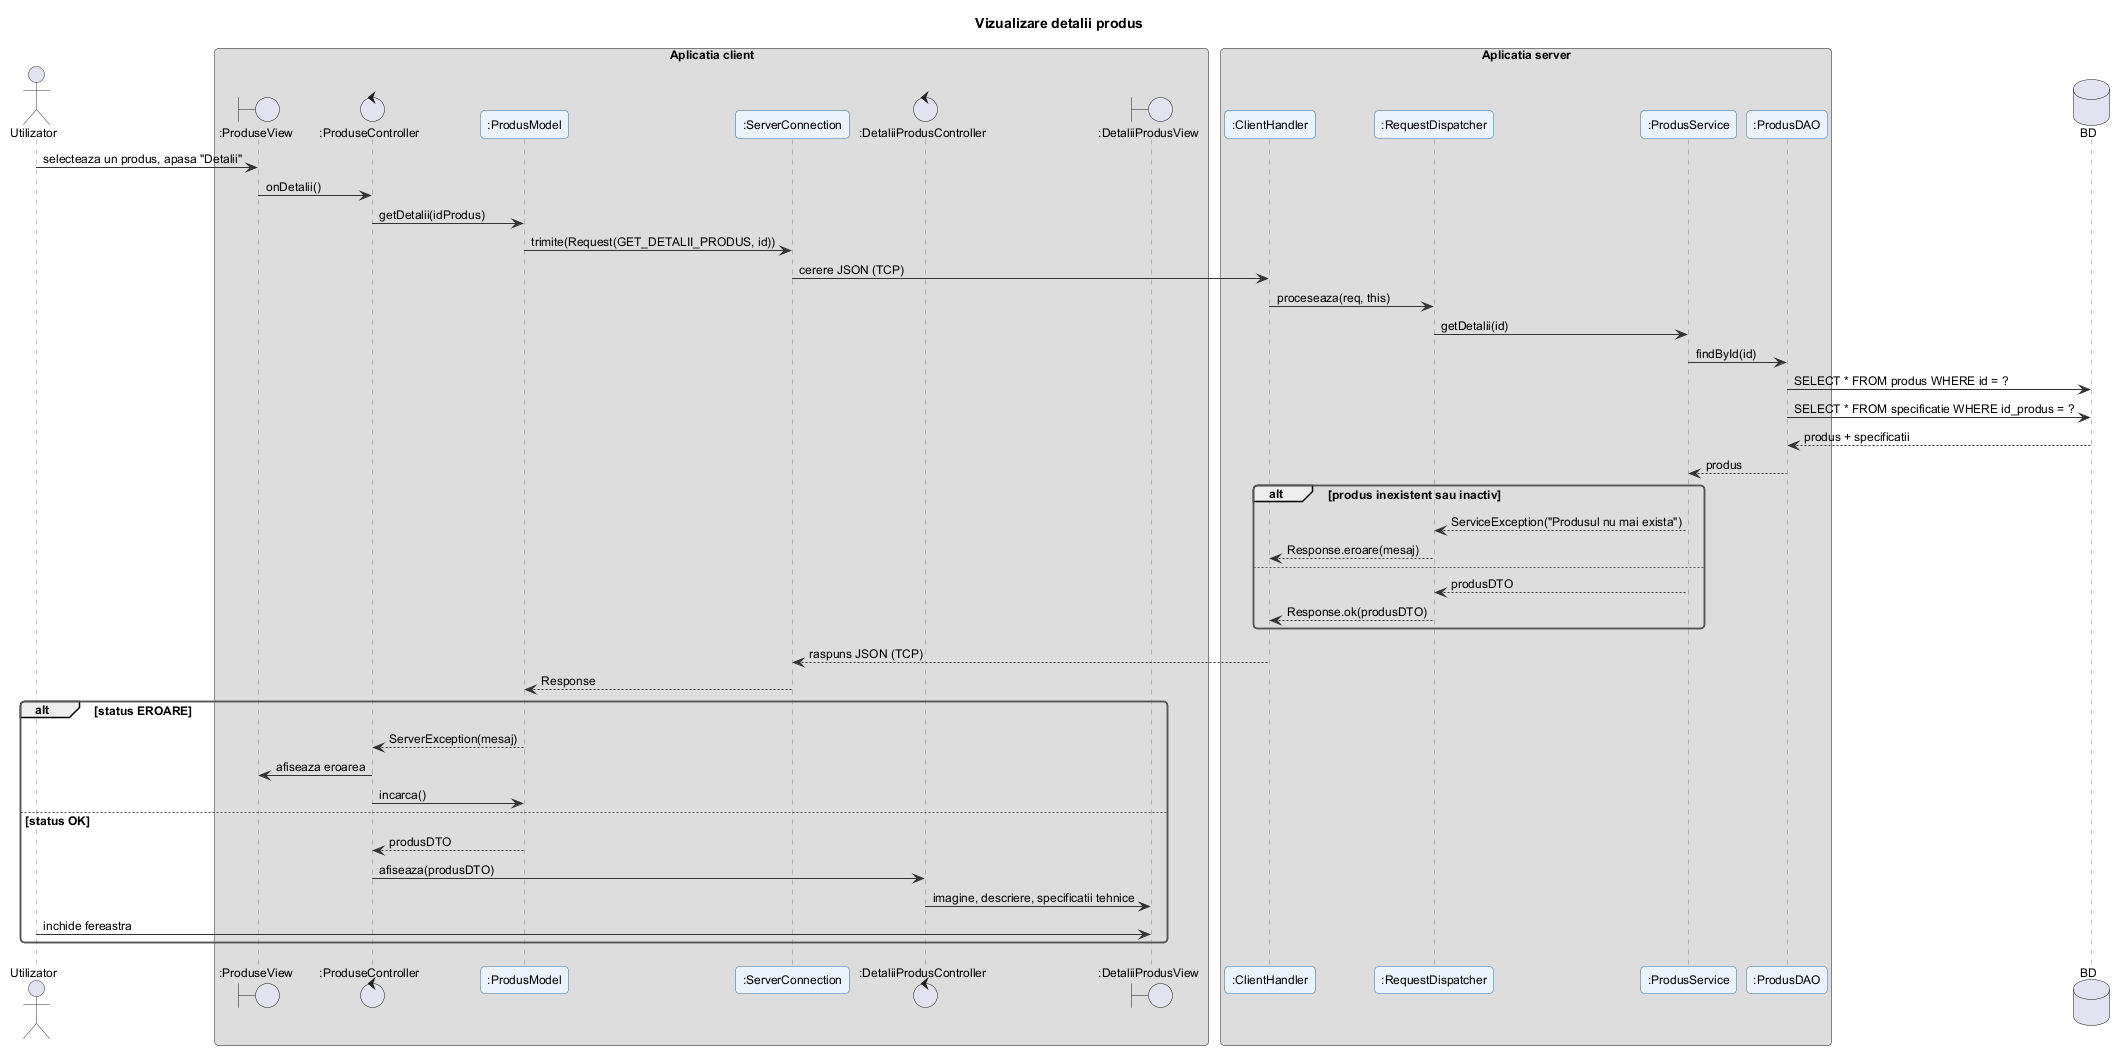

The diagram above was rendered by PlantUML. Its source (embedded in the PNG):
@startuml vizualizare_detalii_produs
!include ../_stil.iuml
title Vizualizare detalii produs

actor Utilizator
box "Aplicatia client"
boundary ":ProduseView" as V
control ":ProduseController" as C
participant ":ProdusModel" as M
participant ":ServerConnection" as SC
control ":DetaliiProdusController" as DC
boundary ":DetaliiProdusView" as DV
end box
box "Aplicatia server"
participant ":ClientHandler" as CH
participant ":RequestDispatcher" as RD
participant ":ProdusService" as S
participant ":ProdusDAO" as D
end box
database "BD" as DB

Utilizator -> V : selecteaza un produs, apasa "Detalii"
V -> C : onDetalii()
C -> M : getDetalii(idProdus)
M -> SC : trimite(Request(GET_DETALII_PRODUS, id))
SC -> CH : cerere JSON (TCP)
CH -> RD : proceseaza(req, this)
RD -> S : getDetalii(id)
S -> D : findById(id)
D -> DB : SELECT * FROM produs WHERE id = ?
D -> DB : SELECT * FROM specificatie WHERE id_produs = ?
DB --> D : produs + specificatii
D --> S : produs
alt produs inexistent sau inactiv
  S --> RD : ServiceException("Produsul nu mai exista")
  RD --> CH : Response.eroare(mesaj)
else
  S --> RD : produsDTO
  RD --> CH : Response.ok(produsDTO)
end
CH --> SC : raspuns JSON (TCP)
SC --> M : Response
alt status EROARE
  M --> C : ServerException(mesaj)
  C -> V : afiseaza eroarea
  C -> M : incarca()
else status OK
  M --> C : produsDTO
  C -> DC : afiseaza(produsDTO)
  DC -> DV : imagine, descriere, specificatii tehnice
  Utilizator -> DV : inchide fereastra
end
@enduml